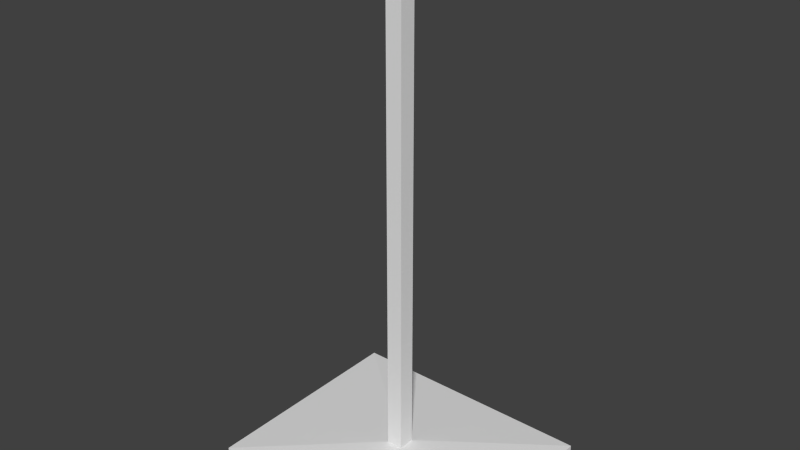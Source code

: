 # Source: CraneLG.blend  (saved by Blender 2.73.0; exported with 4.5.12 LTS)
import bpy
from mathutils import Matrix  # noqa: F401  (used for matrix-valued properties, if any)

bpy.ops.wm.read_factory_settings(use_empty=True)
scene = bpy.context.scene
scene.name = 'Scene'

# ---- collections
col_collection_1 = bpy.data.collections.new('Collection 1'); scene.collection.children.link(col_collection_1)

# ---- materials (node trees are filled in below, after node groups)
mat_material = bpy.data.materials.new('Material')
mat_material.alpha_threshold = 0.0
mat_material.use_transparent_shadow = False
mat_material.roughness = 0.5
mat_material.line_color = (0.0, 0.0, 0.0, 1.0)

# ---- material node trees

# ---- world
world_world = bpy.data.worlds.new('World'); scene.world = world_world
world_world.color = (0.05088, 0.05088, 0.05088)
world_world.use_sun_shadow = False
world_world.sun_shadow_jitter_overblur = 0.0
world_world.cycles.sampling_method = 'MANUAL'
world_world.cycles.sample_map_resolution = 256

# ---- meshes
me_cube = bpy.data.meshes.new('Cube')
me_cube.from_pydata([(1.539, 1.307, 0.03407), (1.539, -1.307, 0.03407), (-1.539, -1.307, 0.03407), (-1.539, 1.307, 0.03407), (1.539, 1.307, -0.03407), (1.539, -1.307, -0.03407), (-1.539, -1.307, -0.03407), (-1.539, 1.307, -0.03407), (0.09815, 0.09894, 0.1239), (0.09815, -0.09894, 0.1239), (-0.09815, -0.09894, 0.1239), (-0.09815, 0.09894, 0.1239), (0.09815, 0.09894, 5.982), (0.09815, -0.09894, 5.982), (-0.09815, -0.09894, 5.982), (-0.09815, 0.09894, 5.982)], [], [(2, 3, 11, 10), (4, 7, 6, 5), (0, 4, 5, 1), (1, 5, 6, 2), (2, 6, 7, 3), (4, 0, 3, 7), (10, 11, 15, 14), (1, 2, 10, 9), (3, 0, 8, 11), (0, 1, 9, 8), (12, 13, 14, 15), (9, 10, 14, 13), (11, 8, 12, 15), (8, 9, 13, 12)])
me_cube.materials.append(mat_material)
me_cube.use_remesh_preserve_volume = False
me_cube.use_remesh_preserve_attributes = False
me_cube.use_mirror_vertex_groups = False
me_cube.update()

# ---- objects
ob_lgcrane = bpy.data.objects.new('LGCrane', me_cube)

# ---- transforms, parenting, visibility, modifiers, constraints
ob_lgcrane.location = (0.0, 0.0, 0.0)
ob_lgcrane.lock_rotations_4d = False
ob_lgcrane.empty_display_type = 'ARROWS'
ob_lgcrane.lineart.crease_threshold = 0.0

# ---- collection membership
col_collection_1.objects.link(ob_lgcrane)

# ---- scene / render settings (as saved in the file)
scene.frame_start = 1; scene.frame_end = 250; scene.frame_set(1)
scene.render.engine = 'BLENDER_EEVEE_NEXT'
scene.render.resolution_percentage = 50
scene.render.dither_intensity = 0.0
scene.cycles.use_denoising = False
scene.cycles.samples = 10
scene.cycles.sampling_pattern = 'TABULATED_SOBOL'
scene.cycles.light_sampling_threshold = 0.0
scene.cycles.use_adaptive_sampling = False
scene.cycles.use_light_tree = False
scene.cycles.blur_glossy = 0.0
scene.cycles.pixel_filter_type = 'GAUSSIAN'
scene.cycles.sample_clamp_indirect = 0.0
scene.view_settings.view_transform = 'Standard'
bpy.context.view_layer.update()

# ---- added for rendering (the .blend has no active camera and no usable light): camera, sun
cam_auto = bpy.data.cameras.new('AutoCamera')
cam_auto.lens = 50.0
cam_auto.sensor_width = 36.0
cam_auto.clip_end = 1000.0
ob_auto_camera = bpy.data.objects.new('AutoCamera', cam_auto)
scene.collection.objects.link(ob_auto_camera)
ob_auto_camera.location = (6.70388, -8.04466, 8.3373)
ob_auto_camera.rotation_euler = (1.09748, -7.21219e-08, 0.694738)
scene.camera = ob_auto_camera
light_auto_sun = bpy.data.lights.new('AutoSun', 'SUN')
light_auto_sun.energy = 3.0
light_auto_sun.angle = 0.0523599
ob_auto_sun = bpy.data.objects.new('AutoSun', light_auto_sun)
scene.collection.objects.link(ob_auto_sun)
ob_auto_sun.rotation_euler = (0.872665, 0.174533, 0.523599)
bpy.context.view_layer.update()
